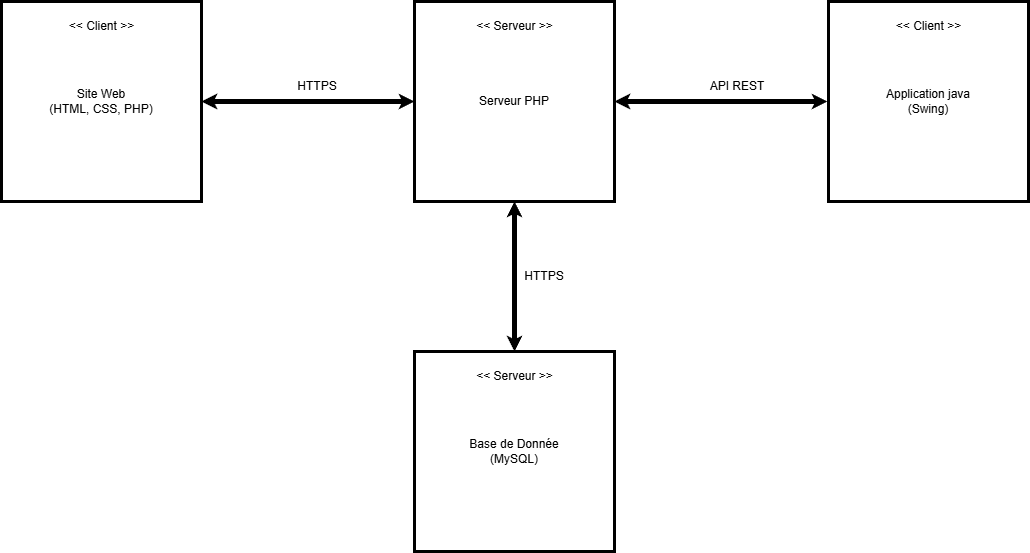

The diagram above was exported from draw.io. Its source (the exported page's mxGraphModel, read from the mxfile embedded in the PNG):
<mxGraphModel dx="1454" dy="880" grid="1" gridSize="10" guides="1" tooltips="1" connect="1" arrows="1" fold="1" page="1" pageScale="1" pageWidth="827" pageHeight="1169" math="0" shadow="0">
  <root>
    <mxCell id="0" />
    <mxCell id="1" parent="0" />
    <mxCell id="gG4GRC9W1RDytbjEJK9S-1" parent="1" style="whiteSpace=wrap;html=1;aspect=fixed;strokeWidth=3;" value="Serveur PHP" vertex="1">
      <mxGeometry height="200" width="200" x="727" y="460" as="geometry" />
    </mxCell>
    <mxCell id="gG4GRC9W1RDytbjEJK9S-3" parent="1" style="whiteSpace=wrap;html=1;aspect=fixed;strokeWidth=3;" value="Application java&lt;div&gt;(Swing)&lt;/div&gt;" vertex="1">
      <mxGeometry height="200" width="200" x="1141" y="460" as="geometry" />
    </mxCell>
    <mxCell id="gG4GRC9W1RDytbjEJK9S-5" parent="1" style="whiteSpace=wrap;html=1;aspect=fixed;strokeWidth=3;" value="Site Web&lt;div&gt;(HTML, CSS, PHP)&lt;/div&gt;" vertex="1">
      <mxGeometry height="200" width="200" x="314" y="460" as="geometry" />
    </mxCell>
    <mxCell id="gG4GRC9W1RDytbjEJK9S-6" parent="1" style="whiteSpace=wrap;html=1;aspect=fixed;strokeWidth=3;" value="Base de Donnée&lt;div&gt;(MySQL)&lt;/div&gt;" vertex="1">
      <mxGeometry height="200" width="200" x="727" y="810" as="geometry" />
    </mxCell>
    <mxCell id="gG4GRC9W1RDytbjEJK9S-7" edge="1" parent="1" source="gG4GRC9W1RDytbjEJK9S-5" style="endArrow=classic;startArrow=classic;html=1;rounded=0;exitX=1;exitY=0.5;exitDx=0;exitDy=0;entryX=0;entryY=0.5;entryDx=0;entryDy=0;startSize=0;endSize=0;strokeWidth=5;" target="gG4GRC9W1RDytbjEJK9S-1" value="">
      <mxGeometry height="50" relative="1" width="50" as="geometry">
        <mxPoint x="790" y="610" as="sourcePoint" />
        <mxPoint x="840" y="560" as="targetPoint" />
      </mxGeometry>
    </mxCell>
    <mxCell id="gG4GRC9W1RDytbjEJK9S-8" edge="1" parent="1" source="gG4GRC9W1RDytbjEJK9S-1" style="endArrow=classic;startArrow=classic;html=1;rounded=0;exitX=1;exitY=0.5;exitDx=0;exitDy=0;startSize=0;endSize=0;strokeWidth=5;" value="">
      <mxGeometry height="50" relative="1" width="50" as="geometry">
        <mxPoint x="960" y="650" as="sourcePoint" />
        <mxPoint x="1140" y="560" as="targetPoint" />
      </mxGeometry>
    </mxCell>
    <mxCell id="gG4GRC9W1RDytbjEJK9S-9" edge="1" parent="1" source="gG4GRC9W1RDytbjEJK9S-6" style="endArrow=classic;startArrow=classic;html=1;rounded=0;exitX=0.5;exitY=0;exitDx=0;exitDy=0;entryX=0.5;entryY=1;entryDx=0;entryDy=0;startSize=0;endSize=0;strokeWidth=5;" target="gG4GRC9W1RDytbjEJK9S-1" value="">
      <mxGeometry height="50" relative="1" width="50" as="geometry">
        <mxPoint x="840" y="610" as="sourcePoint" />
        <mxPoint x="890" y="560" as="targetPoint" />
      </mxGeometry>
    </mxCell>
    <mxCell id="gG4GRC9W1RDytbjEJK9S-10" parent="1" style="text;html=1;whiteSpace=wrap;strokeColor=none;fillColor=none;align=center;verticalAlign=middle;rounded=0;" value="API REST" vertex="1">
      <mxGeometry height="30" width="100" x="1000" y="530" as="geometry" />
    </mxCell>
    <mxCell id="gG4GRC9W1RDytbjEJK9S-11" parent="1" style="text;html=1;whiteSpace=wrap;strokeColor=none;fillColor=none;align=center;verticalAlign=middle;rounded=0;" value="HTTPS" vertex="1">
      <mxGeometry height="30" width="60" x="600" y="530" as="geometry" />
    </mxCell>
    <mxCell id="gG4GRC9W1RDytbjEJK9S-13" parent="1" style="text;html=1;whiteSpace=wrap;strokeColor=none;fillColor=none;align=center;verticalAlign=middle;rounded=0;" value="HTTPS" vertex="1">
      <mxGeometry height="30" width="60" x="827" y="720" as="geometry" />
    </mxCell>
    <mxCell id="gG4GRC9W1RDytbjEJK9S-14" parent="1" style="text;html=1;whiteSpace=wrap;strokeColor=none;fillColor=none;align=center;verticalAlign=middle;rounded=0;" value="&amp;lt;&amp;lt; Serveur &amp;gt;&amp;gt;" vertex="1">
      <mxGeometry height="30" width="113" x="770.5" y="470" as="geometry" />
    </mxCell>
    <mxCell id="gG4GRC9W1RDytbjEJK9S-15" parent="1" style="text;html=1;whiteSpace=wrap;strokeColor=none;fillColor=none;align=center;verticalAlign=middle;rounded=0;" value="&amp;lt;&amp;lt; Client&lt;span style=&quot;background-color: transparent; color: light-dark(rgb(0, 0, 0), rgb(255, 255, 255));&quot;&gt;&amp;nbsp;&amp;gt;&amp;gt;&lt;/span&gt;" vertex="1">
      <mxGeometry height="30" width="113" x="1184.5" y="470" as="geometry" />
    </mxCell>
    <mxCell id="gG4GRC9W1RDytbjEJK9S-16" parent="1" style="text;html=1;whiteSpace=wrap;strokeColor=none;fillColor=none;align=center;verticalAlign=middle;rounded=0;" value="&amp;lt;&amp;lt; Client&lt;span style=&quot;background-color: transparent; color: light-dark(rgb(0, 0, 0), rgb(255, 255, 255));&quot;&gt;&amp;nbsp;&amp;gt;&amp;gt;&lt;/span&gt;" vertex="1">
      <mxGeometry height="30" width="113" x="357.5" y="470" as="geometry" />
    </mxCell>
    <mxCell id="gG4GRC9W1RDytbjEJK9S-17" parent="1" style="text;html=1;whiteSpace=wrap;strokeColor=none;fillColor=none;align=center;verticalAlign=middle;rounded=0;" value="&amp;lt;&amp;lt; Serveur &amp;gt;&amp;gt;" vertex="1">
      <mxGeometry height="30" width="113" x="770.5" y="820" as="geometry" />
    </mxCell>
  </root>
</mxGraphModel>